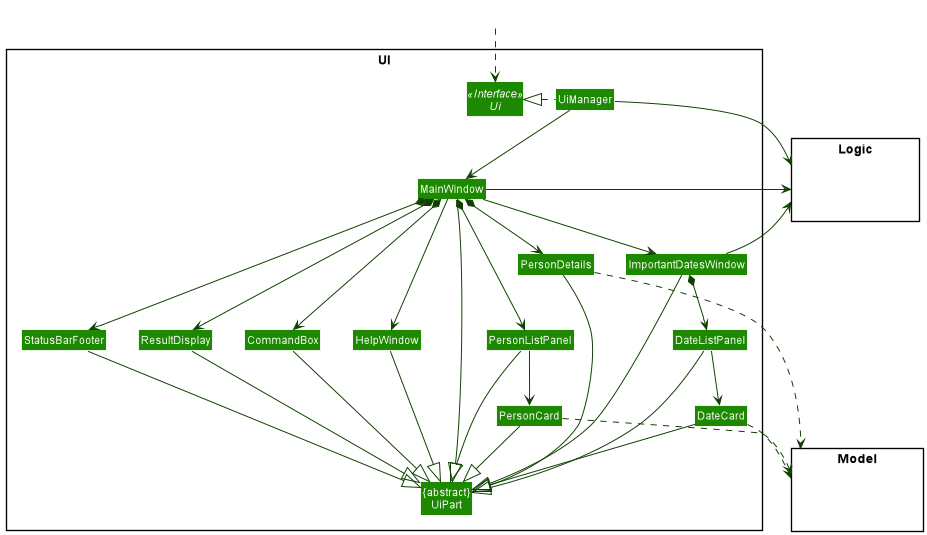

The diagram above was rendered by PlantUML. Its source (embedded in the PNG):
@startuml
!include style.puml
skinparam arrowThickness 1.1
skinparam arrowColor UI_COLOR_T4
skinparam classBackgroundColor UI_COLOR

package UI <<Rectangle>>{
Interface Ui <<Interface>>
Class "{abstract}\nUiPart" as UiPart
Class UiManager
Class MainWindow
Class HelpWindow
Class ResultDisplay
Class PersonListPanel
Class PersonCard
Class PersonDetails
Class StatusBarFooter
Class CommandBox
Class ImportantDatesWindow
Class DateCard
Class DateListPanel
}

package Model <<Rectangle>> {
Class HiddenModel #FFFFFF
}

package Logic <<Rectangle>> {
Class HiddenLogic #FFFFFF
}

Class HiddenOutside #FFFFFF
HiddenOutside ..> Ui

UiManager .left.|> Ui
UiManager -down-> MainWindow
MainWindow --> HelpWindow
MainWindow *-down-> CommandBox
MainWindow *-down-> ResultDisplay
MainWindow *-down-> PersonListPanel
MainWindow *-down-> PersonDetails
MainWindow *-down-> StatusBarFooter
MainWindow --> ImportantDatesWindow
ImportantDatesWindow *-down-> DateListPanel

PersonListPanel -down-> PersonCard
DateListPanel -down->DateCard

MainWindow -left-|> UiPart

ResultDisplay --|> UiPart
CommandBox --|> UiPart
PersonListPanel --|> UiPart
PersonCard --|> UiPart
PersonDetails --|> UiPart
StatusBarFooter --|> UiPart
HelpWindow -down-|> UiPart
ImportantDatesWindow -down-|> UiPart
DateListPanel --|> UiPart
DateCard --|> UiPart


PersonCard ..> Model
PersonDetails ..> Model
DateCard ..> Model
UiManager -right-> Logic
MainWindow -left-> Logic
ImportantDatesWindow --> Logic

PersonListPanel -[hidden]left- HelpWindow
HelpWindow -[hidden]left- CommandBox
CommandBox -[hidden]left- ResultDisplay
ResultDisplay -[hidden]left- StatusBarFooter

MainWindow -[hidden]-|> UiPart
@enduml